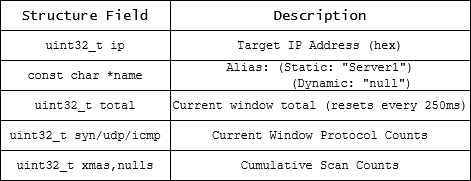

The diagram above was exported from draw.io. Its source (the exported page's mxGraphModel, read from the mxfile embedded in the PNG):
<mxGraphModel dx="1555" dy="892" grid="1" gridSize="10" guides="1" tooltips="1" connect="1" arrows="1" fold="1" page="1" pageScale="1" pageWidth="850" pageHeight="1100" math="0" shadow="0">
  <root>
    <mxCell id="0" />
    <mxCell id="1" parent="0" />
    <mxCell id="NfULE0i9VHEVATMbJdSK-1" parent="1" style="rounded=0;whiteSpace=wrap;html=1;" value="&lt;font face=&quot;Lucida Console&quot; style=&quot;font-size: 14px;&quot;&gt;Structure Field&lt;/font&gt;" vertex="1">
      <mxGeometry height="30" width="170" x="140" y="230" as="geometry" />
    </mxCell>
    <mxCell id="NfULE0i9VHEVATMbJdSK-5" parent="1" style="rounded=0;whiteSpace=wrap;html=1;" value="&lt;font style=&quot;font-size: 14px;&quot; face=&quot;Lucida Console&quot;&gt;Description&lt;/font&gt;" vertex="1">
      <mxGeometry height="30" width="300" x="310" y="230" as="geometry" />
    </mxCell>
    <mxCell id="NfULE0i9VHEVATMbJdSK-6" parent="1" style="rounded=0;whiteSpace=wrap;html=1;" value="&lt;font face=&quot;Courier New&quot;&gt;uint32_t ip&lt;/font&gt;" vertex="1">
      <mxGeometry height="30" width="170" x="140" y="260" as="geometry" />
    </mxCell>
    <mxCell id="NfULE0i9VHEVATMbJdSK-7" parent="1" style="rounded=0;whiteSpace=wrap;html=1;" value="&lt;font face=&quot;Courier New&quot;&gt;Target IP Address (hex)&lt;/font&gt;" vertex="1">
      <mxGeometry height="30" width="300" x="310" y="260" as="geometry" />
    </mxCell>
    <mxCell id="NfULE0i9VHEVATMbJdSK-12" parent="1" style="rounded=0;whiteSpace=wrap;html=1;" value="&lt;font face=&quot;Courier New&quot;&gt;const char *name&lt;/font&gt;" vertex="1">
      <mxGeometry height="30" width="170" x="140" y="290" as="geometry" />
    </mxCell>
    <mxCell id="NfULE0i9VHEVATMbJdSK-13" parent="1" style="rounded=0;whiteSpace=wrap;html=1;" value="&lt;div&gt;&lt;font face=&quot;Courier New&quot;&gt;Alias: (Static: &quot;Server1&quot;)&lt;/font&gt;&lt;/div&gt;&lt;div&gt;&lt;font face=&quot;Courier New&quot;&gt;&lt;span style=&quot;white-space: pre;&quot;&gt;&#09;&lt;/span&gt;&amp;nbsp; &amp;nbsp; &amp;nbsp;(Dynamic: &quot;null&quot;)&lt;/font&gt;&lt;/div&gt;" vertex="1">
      <mxGeometry height="30" width="300" x="310" y="290" as="geometry" />
    </mxCell>
    <mxCell id="NfULE0i9VHEVATMbJdSK-14" parent="1" style="rounded=0;whiteSpace=wrap;html=1;" value="&lt;font face=&quot;Courier New&quot;&gt;uint32_t total&lt;/font&gt;" vertex="1">
      <mxGeometry height="30" width="170" x="140" y="320" as="geometry" />
    </mxCell>
    <mxCell id="NfULE0i9VHEVATMbJdSK-15" parent="1" style="rounded=0;whiteSpace=wrap;html=1;" value="&lt;font face=&quot;Courier New&quot;&gt;Current window total (resets every 250ms)&lt;/font&gt;" vertex="1">
      <mxGeometry height="30" width="300" x="310" y="320" as="geometry" />
    </mxCell>
    <mxCell id="NfULE0i9VHEVATMbJdSK-16" parent="1" style="rounded=0;whiteSpace=wrap;html=1;" value="&lt;font face=&quot;Courier New&quot;&gt;uint32_t syn/udp/icmp&lt;/font&gt;" vertex="1">
      <mxGeometry height="30" width="170" x="140" y="350" as="geometry" />
    </mxCell>
    <mxCell id="NfULE0i9VHEVATMbJdSK-17" parent="1" style="rounded=0;whiteSpace=wrap;html=1;" value="&lt;font face=&quot;Courier New&quot;&gt;Current Window&amp;nbsp;&lt;/font&gt;&lt;font face=&quot;Courier New&quot;&gt;Protocol Counts&lt;/font&gt;" vertex="1">
      <mxGeometry height="30" width="300" x="310" y="350" as="geometry" />
    </mxCell>
    <mxCell id="NfULE0i9VHEVATMbJdSK-20" parent="1" style="rounded=0;whiteSpace=wrap;html=1;" value="&lt;font face=&quot;Courier New&quot;&gt;uint32_t xmas,nulls&lt;/font&gt;" vertex="1">
      <mxGeometry height="30" width="170" x="140" y="380" as="geometry" />
    </mxCell>
    <mxCell id="NfULE0i9VHEVATMbJdSK-21" parent="1" style="rounded=0;whiteSpace=wrap;html=1;" value="&lt;font face=&quot;Courier New&quot;&gt;Cumulative Scan&amp;nbsp;&lt;/font&gt;&lt;font face=&quot;Courier New&quot;&gt;Counts&lt;/font&gt;" vertex="1">
      <mxGeometry height="30" width="300" x="310" y="380" as="geometry" />
    </mxCell>
  </root>
</mxGraphModel>